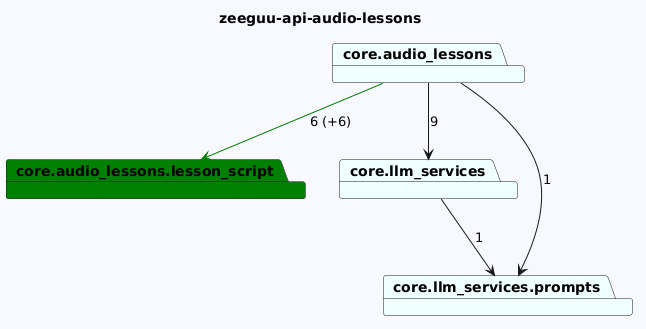

The diagram above was rendered by PlantUML. Its source (embedded in the PNG):
@startuml
skinparam backgroundColor GhostWhite
title zeeguu-api-audio-lessons
package "core.audio_lessons.lesson_script" #Green
package "core.llm_services" #Azure
package "core.audio_lessons" #Azure
package "core.llm_services.prompts" #Azure

"core.llm_services"-->"core.llm_services.prompts"  : 1
"core.audio_lessons"-->"core.audio_lessons.lesson_script" #Green : 6 (+6)
"core.audio_lessons"-->"core.llm_services.prompts"  : 1
"core.audio_lessons"-->"core.llm_services"  : 9
@enduml